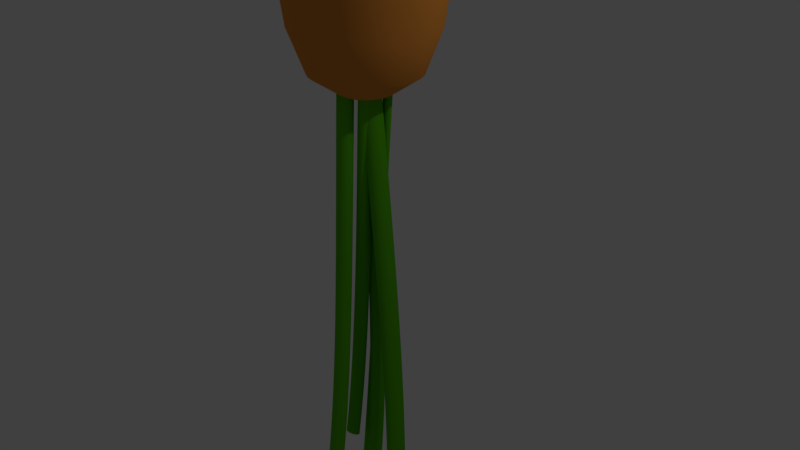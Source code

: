 # Source: porkkana.blend  (saved by Blender 2.79.0; exported with 4.5.12 LTS)
import bpy
from mathutils import Matrix  # noqa: F401  (used for matrix-valued properties, if any)

bpy.ops.wm.read_factory_settings(use_empty=True)
scene = bpy.context.scene
scene.name = 'Scene'

# ---- collections
col_collection_1 = bpy.data.collections.new('Collection 1'); scene.collection.children.link(col_collection_1)

# ---- materials (node trees are filled in below, after node groups)
mat_material_002 = bpy.data.materials.new('Material.002')
mat_material_002.alpha_threshold = 0.0
mat_material_002.diffuse_color = (0.09951, 0.4672, 0.006482, 1.0)
mat_material_002.roughness = 0.5
mat_material_002.specular_intensity = 0.0
mat_material_001 = bpy.data.materials.new('Material.001')
mat_material_001.alpha_threshold = 0.0
mat_material_001.diffuse_color = (0.8, 0.3007, 0.04898, 1.0)
mat_material_001.roughness = 0.5
mat_material_001.specular_intensity = 0.06808
mat_material_003 = bpy.data.materials.new('Material.003')
mat_material_003.alpha_threshold = 0.0
mat_material_003.roughness = 0.5
mat_material_004 = bpy.data.materials.new('Material.004')
mat_material_004.alpha_threshold = 0.0
mat_material_004.diffuse_color = (0.09951, 0.4672, 0.006482, 1.0)
mat_material_004.roughness = 0.5
mat_material_004.specular_intensity = 0.0
mat_material_005 = bpy.data.materials.new('Material.005')
mat_material_005.alpha_threshold = 0.0
mat_material_005.diffuse_color = (0.09951, 0.4672, 0.006482, 1.0)
mat_material_005.roughness = 0.5
mat_material_005.specular_intensity = 0.0

# ---- material node trees
mat_material_001.use_nodes = True; mat_material_001.node_tree.nodes.clear()
_N = mat_material_001.node_tree.nodes; _L = mat_material_001.node_tree.links
n0 = _N.new('ShaderNodeOutputMaterial'); n0.name = 'Material Output'; n0.location = (300, 300)
n1 = _N.new('ShaderNodeBsdfDiffuse'); n1.name = 'Diffuse BSDF'; n1.location = (10, 300)
n1.inputs[0].default_value = (0.8, 0.3007, 0.04898, 1.0)
n1.inputs[1].default_value = 0.3
_L.new(n1.outputs[0], n0.inputs[0])
n0.is_active_output = True

# ---- world
world_world = bpy.data.worlds.new('World'); scene.world = world_world
world_world.color = (0.05088, 0.05088, 0.05088)
world_world.use_sun_shadow = False
world_world.sun_shadow_jitter_overblur = 0.0
world_world.cycles.sampling_method = 'MANUAL'

# ---- cameras
cam_camera = bpy.data.cameras.new('Camera')
cam_camera.clip_end = 100.0
cam_camera.lens = 35.0
cam_camera.sensor_width = 32.0
cam_camera.sensor_height = 18.0
cam_camera.ortho_scale = 7.314
cam_camera.dof.focus_distance = 0.0

# ---- lights
light_lamp = bpy.data.lights.new('Lamp', 'POINT')
light_lamp.transmission_factor = 0.0
light_lamp.cutoff_distance = 30.0
light_lamp.energy = 100.0
light_lamp.shadow_buffer_clip_start = 1.001
light_lamp.shadow_soft_size = 0.1
light_lamp.shadow_maximum_resolution = 0.006
light_lamp.use_absolute_resolution = True

# ---- meshes
me_cone = bpy.data.meshes.new('Cone')
me_cone.from_pydata([(0.0, 1.0, 5.543), (0.1951, 0.9808, 5.543), (0.3827, 0.9239, 5.543), (0.5556, 0.8315, 5.543), (0.7071, 0.7071, 5.543), (0.8315, 0.5556, 5.543), (0.9239, 0.3827, 5.543), (0.9808, 0.1951, 5.543), (1.0, 7.55e-08, 5.543), (0.9808, -0.1951, 5.543), (0.9239, -0.3827, 5.543), (0.8315, -0.5556, 5.543), (0.7071, -0.7071, 5.543), (0.5556, -0.8315, 5.543), (0.3827, -0.9239, 5.543), (0.1951, -0.9808, 5.543), (-3.258e-07, -1.0, 5.543), (-0.1951, -0.9808, 5.543), (-0.3827, -0.9239, 5.543), (-0.5556, -0.8315, 5.543), (-0.7071, -0.7071, 5.543), (-0.8315, -0.5556, 5.543), (-0.9239, -0.3827, 5.543), (0.0, 0.0, 8.743), (-0.9808, -0.1951, 5.543), (-1.0, 9.656e-07, 5.543), (-0.9808, 0.1951, 5.543), (-0.9239, 0.3827, 5.543), (-0.8315, 0.5556, 5.543), (-0.7071, 0.7071, 5.543), (-0.5556, 0.8315, 5.543), (-0.3827, 0.9239, 5.543), (-0.1951, 0.9808, 5.543), (2.174e-07, 1.202, 4.425), (0.2344, 1.178, 4.425), (0.4598, 1.11, 4.425), (0.6676, 0.9991, 4.425), (0.8496, 0.8496, 4.425), (0.9991, 0.6676, 4.425), (1.11, 0.4598, 4.425), (1.178, 0.2344, 4.425), (1.202, 3.027e-08, 4.425), (1.178, -0.2344, 4.425), (1.11, -0.4598, 4.425), (0.9991, -0.6676, 4.425), (0.8496, -0.8496, 4.425), (0.6676, -0.9991, 4.425), (0.4598, -1.11, 4.425), (0.2344, -1.178, 4.425), (-1.741e-07, -1.202, 4.425), (-0.2344, -1.178, 4.425), (-0.4598, -1.11, 4.425), (-0.6676, -0.9991, 4.425), (-0.8496, -0.8496, 4.425), (-0.9991, -0.6676, 4.425), (-1.11, -0.4598, 4.425), (-1.178, -0.2344, 4.425), (-1.202, 1.1e-06, 4.425), (-1.178, 0.2344, 4.425), (-1.11, 0.4598, 4.425), (-0.9991, 0.6676, 4.425), (-0.8496, 0.8496, 4.425), (-0.6676, 0.9991, 4.425), (-0.4598, 1.11, 4.425), (-0.2344, 1.178, 4.425), (2.059e-07, 1.202, 3.212), (0.2344, 1.178, 3.212), (0.4598, 1.11, 3.212), (0.6676, 0.9991, 3.212), (0.8496, 0.8496, 3.212), (0.9991, 0.6676, 3.212), (1.11, 0.4598, 3.212), (1.178, 0.2344, 3.212), (1.202, 3.027e-08, 3.212), (1.178, -0.2344, 3.212), (1.11, -0.4598, 3.212), (0.9991, -0.6676, 3.212), (0.8496, -0.8496, 3.212), (0.6676, -0.9991, 3.212), (0.4598, -1.11, 3.212), (0.2344, -1.178, 3.212), (-1.856e-07, -1.202, 3.212), (-0.2344, -1.178, 3.212), (-0.4598, -1.11, 3.212), (-0.6676, -0.9991, 3.212), (-0.8496, -0.8496, 3.212), (-0.9991, -0.6676, 3.212), (-1.11, -0.4598, 3.212), (-1.178, -0.2344, 3.212), (-1.202, 1.1e-06, 3.212), (-1.178, 0.2344, 3.212), (-1.11, 0.4598, 3.212), (-0.9991, 0.6676, 3.212), (-0.8496, 0.8496, 3.212), (-0.6676, 0.9991, 3.212), (-0.4598, 1.11, 3.212), (-0.2344, 1.178, 3.212), (1.759e-07, 1.086, 1.833), (0.2119, 1.065, 1.833), (0.4156, 1.003, 1.833), (0.6033, 0.903, 1.833), (0.7679, 0.7679, 1.833), (0.903, 0.6033, 1.833), (1.003, 0.4156, 1.833), (1.065, 0.2119, 1.833), (1.086, 5.475e-08, 1.833), (1.065, -0.2119, 1.833), (1.003, -0.4156, 1.833), (0.903, -0.6033, 1.833), (0.7679, -0.7679, 1.833), (0.6033, -0.903, 1.833), (0.4156, -1.003, 1.833), (0.2119, -1.065, 1.833), (-1.779e-07, -1.086, 1.833), (-0.2119, -1.065, 1.833), (-0.4156, -1.003, 1.833), (-0.6033, -0.903, 1.833), (-0.7679, -0.7679, 1.833), (-0.903, -0.6033, 1.833), (-1.003, -0.4156, 1.833), (-1.065, -0.2119, 1.833), (-1.086, 1.021e-06, 1.833), (-1.065, 0.2119, 1.833), (-1.003, 0.4156, 1.833), (-0.903, 0.6033, 1.833), (-0.7679, 0.7679, 1.833), (-0.6033, 0.903, 1.833), (-0.4156, 1.003, 1.833), (-0.2119, 1.065, 1.833), (3.49e-07, 0.9074, 0.4937), (0.177, 0.89, 0.4937), (0.3473, 0.8384, 0.4937), (0.5041, 0.7545, 0.4937), (0.6417, 0.6417, 0.4937), (0.7545, 0.5041, 0.4937), (0.8384, 0.3473, 0.4937), (0.89, 0.177, 0.4937), (0.9074, 1.009e-07, 0.4937), (0.89, -0.177, 0.4937), (0.8384, -0.3473, 0.4937), (0.7545, -0.5041, 0.4937), (0.6417, -0.6417, 0.4937), (0.5041, -0.7545, 0.4937), (0.3473, -0.8384, 0.4937), (0.177, -0.89, 0.4937), (5.334e-08, -0.9074, 0.4937), (-0.177, -0.89, 0.4937), (-0.3473, -0.8384, 0.4937), (-0.5041, -0.7545, 0.4937), (-0.6417, -0.6417, 0.4937), (-0.7545, -0.5041, 0.4937), (-0.8384, -0.3473, 0.4937), (-0.89, -0.177, 0.4937), (-0.9074, 9.086e-07, 0.4937), (-0.89, 0.177, 0.4937), (-0.8384, 0.3473, 0.4937), (-0.7545, 0.5041, 0.4937), (-0.6417, 0.6417, 0.4937), (-0.5041, 0.7545, 0.4937), (-0.3473, 0.8384, 0.4937), (-0.177, 0.89, 0.4937), (3.653e-07, 0.7016, -0.05808), (0.1369, 0.6881, -0.05808), (0.2685, 0.6482, -0.05808), (0.3898, 0.5834, -0.05808), (0.4961, 0.4961, -0.05808), (0.5834, 0.3898, -0.05808), (0.6482, 0.2685, -0.05808), (0.6881, 0.1369, -0.05808), (0.7016, 1.54e-07, -0.05808), (0.6881, -0.1369, -0.05808), (0.6482, -0.2685, -0.05808), (0.5834, -0.3898, -0.05808), (0.4961, -0.4961, -0.05808), (0.3898, -0.5834, -0.05808), (0.2685, -0.6482, -0.05808), (0.1369, -0.6881, -0.05808), (1.367e-07, -0.7016, -0.05808), (-0.1369, -0.6881, -0.05808), (-0.2685, -0.6482, -0.05808), (-0.3898, -0.5834, -0.05808), (-0.4961, -0.4961, -0.05808), (-0.5834, -0.3898, -0.05808), (-0.6482, -0.2685, -0.05808), (-0.6881, -0.1369, -0.05808), (-0.7016, 7.786e-07, -0.05808), (-0.6881, 0.1369, -0.05808), (-0.6482, 0.2685, -0.05808), (-0.5834, 0.3898, -0.05808), (-0.4961, 0.4961, -0.05808), (-0.3898, 0.5834, -0.05808), (-0.2685, 0.6482, -0.05808), (-0.1369, 0.6881, -0.05808), (9.979e-05, 0.3373, -0.3027), (0.0657, 0.3308, -0.3027), (0.1288, 0.3117, -0.3027), (0.1869, 0.2806, -0.3027), (0.2379, 0.2388, -0.3027), (0.2797, 0.1878, -0.3027), (0.3108, 0.1297, -0.3027), (0.3299, 0.06661, -0.3027), (0.3364, 0.001009, -0.3027), (0.3299, -0.06459, -0.3027), (0.3108, -0.1277, -0.3027), (0.2797, -0.1858, -0.3027), (0.2379, -0.2368, -0.3027), (0.1869, -0.2786, -0.3027), (0.1288, -0.3096, -0.3027), (0.0657, -0.3288, -0.3027), (9.968e-05, -0.3352, -0.3027), (-0.0655, -0.3288, -0.3027), (-0.1286, -0.3096, -0.3027), (-0.1867, -0.2786, -0.3027), (-0.2377, -0.2368, -0.3027), (-0.2795, -0.1858, -0.3027), (-0.3106, -0.1277, -0.3027), (-0.3297, -0.06459, -0.3027), (-0.3362, 0.001009, -0.3027), (-0.3297, 0.06661, -0.3027), (-0.3106, 0.1297, -0.3027), (-0.2795, 0.1878, -0.3027), (-0.2377, 0.2388, -0.3027), (-0.1867, 0.2806, -0.3027), (-0.1286, 0.3117, -0.3027), (-0.0655, 0.3308, -0.3027), (-0.09755, -0.9904, 5.543), (-0.1172, -1.19, 4.425), (-0.1172, -1.19, 3.212), (-0.1059, -1.076, 1.833), (-0.08852, -0.8987, 0.4937), (-0.06844, -0.6949, -0.05808), (-0.0327, -0.332, -0.3027), (-0.0005863, 0.09817, -0.2637), (0.01973, 0.09617, -0.2637), (0.03926, 0.09025, -0.2637), (0.05726, 0.08062, -0.2637), (0.07304, 0.06767, -0.2637), (0.08599, 0.05189, -0.2637), (0.09562, 0.03389, -0.2637), (0.1015, 0.01436, -0.2637), (0.1035, -0.005957, -0.2637), (0.1015, -0.02627, -0.2637), (0.09562, -0.04581, -0.2637), (0.08599, -0.06381, -0.2637), (0.07304, -0.07959, -0.2637), (0.05726, -0.09254, -0.2637), (0.03926, -0.1022, -0.2637), (0.01973, -0.1081, -0.2637), (-0.0005863, -0.1101, -0.2637), (-0.01074, -0.1091, -0.2637), (-0.0209, -0.1081, -0.2637), (-0.04043, -0.1022, -0.2637), (-0.05844, -0.09254, -0.2637), (-0.07422, -0.07959, -0.2637), (-0.08717, -0.06381, -0.2637), (-0.09679, -0.04581, -0.2637), (-0.1027, -0.02627, -0.2637), (-0.1047, -0.005957, -0.2637), (-0.1027, 0.01436, -0.2637), (-0.09679, 0.03389, -0.2637), (-0.08717, 0.05189, -0.2637), (-0.07422, 0.06767, -0.2637), (-0.05844, 0.08062, -0.2637), (-0.04043, 0.09025, -0.2637), (-0.0209, 0.09617, -0.2637), (0.1221, 0.1806, -0.2832), (0.08402, 0.201, -0.2832), (-0.08451, 0.201, -0.2832), (-0.1226, 0.1806, -0.2832), (-0.0432, -0.2184, -0.2832), (-0.02172, -0.2205, -0.2832), (-0.0002433, -0.2227, -0.2832), (0.1555, 0.1532, -0.2832), (-0.0432, 0.2135, -0.2832), (-0.08451, -0.2059, -0.2832), (0.1828, 0.1199, -0.2832), (-0.0002433, 0.2177, -0.2832), (-0.1226, -0.1856, -0.2832), (0.2032, 0.08179, -0.2832), (-0.1559, -0.1582, -0.2832), (0.2157, 0.04048, -0.2832), (-0.1833, -0.1248, -0.2832), (0.2199, -0.002474, -0.2832), (-0.2037, -0.08674, -0.2832), (0.2157, -0.04543, -0.2832), (-0.2162, -0.04543, -0.2832), (0.2032, -0.08674, -0.2832), (-0.2204, -0.002474, -0.2832), (0.1828, -0.1248, -0.2832), (-0.2162, 0.04048, -0.2832), (0.1555, -0.1582, -0.2832), (-0.2037, 0.08179, -0.2832), (0.1221, -0.1856, -0.2832), (-0.1833, 0.1199, -0.2832), (0.08402, -0.2059, -0.2832), (0.04271, 0.2135, -0.2832), (-0.1559, 0.1532, -0.2832), (0.04271, -0.2184, -0.2832)], [], [(0, 23, 1), (1, 23, 2), (2, 23, 3), (3, 23, 4), (4, 23, 5), (5, 23, 6), (6, 23, 7), (7, 23, 8), (8, 23, 9), (9, 23, 10), (10, 23, 11), (11, 23, 12), (12, 23, 13), (13, 23, 14), (14, 23, 15), (15, 23, 16), (16, 23, 17, 225), (17, 23, 18), (18, 23, 19), (19, 23, 20), (20, 23, 21), (21, 23, 22), (22, 23, 24), (24, 23, 25), (25, 23, 26), (26, 23, 27), (27, 23, 28), (28, 23, 29), (29, 23, 30), (30, 23, 31), (31, 23, 32), (32, 23, 0), (5, 6, 39, 38), (47, 48, 80, 79), (12, 13, 46, 45), (26, 27, 59, 58), (19, 20, 53, 52), (6, 7, 40, 39), (0, 1, 34, 33), (13, 14, 47, 46), (27, 28, 60, 59), (20, 21, 54, 53), (7, 8, 41, 40), (14, 15, 48, 47), (28, 29, 61, 60), (21, 22, 55, 54), (1, 2, 35, 34), (8, 9, 42, 41), (15, 16, 49, 48), (29, 30, 62, 61), (2, 3, 36, 35), (9, 10, 43, 42), (22, 24, 56, 55), (225, 17, 50, 226), (30, 31, 63, 62), (3, 4, 37, 36), (10, 11, 44, 43), (24, 25, 57, 56), (17, 18, 51, 50), (31, 32, 64, 63), (4, 5, 38, 37), (32, 0, 33, 64), (11, 12, 45, 44), (25, 26, 58, 57), (18, 19, 52, 51), (82, 83, 115, 114), (34, 35, 67, 66), (61, 62, 94, 93), (48, 49, 81, 80), (35, 36, 68, 67), (62, 63, 95, 94), (226, 50, 82, 227), (36, 37, 69, 68), (63, 64, 96, 95), (50, 51, 83, 82), (37, 38, 70, 69), (64, 33, 65, 96), (51, 52, 84, 83), (38, 39, 71, 70), (52, 53, 85, 84), (39, 40, 72, 71), (53, 54, 86, 85), (40, 41, 73, 72), (54, 55, 87, 86), (41, 42, 74, 73), (55, 56, 88, 87), (42, 43, 75, 74), (56, 57, 89, 88), (43, 44, 76, 75), (57, 58, 90, 89), (44, 45, 77, 76), (58, 59, 91, 90), (45, 46, 78, 77), (59, 60, 92, 91), (46, 47, 79, 78), (33, 34, 66, 65), (60, 61, 93, 92), (117, 118, 150, 149), (69, 70, 102, 101), (96, 65, 97, 128), (83, 84, 116, 115), (70, 71, 103, 102), (84, 85, 117, 116), (71, 72, 104, 103), (85, 86, 118, 117), (72, 73, 105, 104), (86, 87, 119, 118), (73, 74, 106, 105), (87, 88, 120, 119), (74, 75, 107, 106), (88, 89, 121, 120), (75, 76, 108, 107), (89, 90, 122, 121), (76, 77, 109, 108), (90, 91, 123, 122), (77, 78, 110, 109), (91, 92, 124, 123), (78, 79, 111, 110), (65, 66, 98, 97), (92, 93, 125, 124), (79, 80, 112, 111), (66, 67, 99, 98), (93, 94, 126, 125), (80, 81, 113, 112), (67, 68, 100, 99), (94, 95, 127, 126), (227, 82, 114, 228), (68, 69, 101, 100), (95, 96, 128, 127), (152, 153, 185, 184), (104, 105, 137, 136), (118, 119, 151, 150), (105, 106, 138, 137), (119, 120, 152, 151), (106, 107, 139, 138), (120, 121, 153, 152), (107, 108, 140, 139), (121, 122, 154, 153), (108, 109, 141, 140), (122, 123, 155, 154), (109, 110, 142, 141), (123, 124, 156, 155), (110, 111, 143, 142), (97, 98, 130, 129), (124, 125, 157, 156), (111, 112, 144, 143), (98, 99, 131, 130), (125, 126, 158, 157), (112, 113, 145, 144), (99, 100, 132, 131), (126, 127, 159, 158), (228, 114, 146, 229), (100, 101, 133, 132), (127, 128, 160, 159), (114, 115, 147, 146), (101, 102, 134, 133), (128, 97, 129, 160), (115, 116, 148, 147), (102, 103, 135, 134), (116, 117, 149, 148), (103, 104, 136, 135), (187, 188, 220, 219), (139, 140, 172, 171), (153, 154, 186, 185), (140, 141, 173, 172), (154, 155, 187, 186), (141, 142, 174, 173), (155, 156, 188, 187), (142, 143, 175, 174), (129, 130, 162, 161), (156, 157, 189, 188), (143, 144, 176, 175), (130, 131, 163, 162), (157, 158, 190, 189), (144, 145, 177, 176), (131, 132, 164, 163), (158, 159, 191, 190), (229, 146, 178, 230), (132, 133, 165, 164), (159, 160, 192, 191), (146, 147, 179, 178), (133, 134, 166, 165), (160, 129, 161, 192), (147, 148, 180, 179), (134, 135, 167, 166), (148, 149, 181, 180), (135, 136, 168, 167), (149, 150, 182, 181), (136, 137, 169, 168), (150, 151, 183, 182), (137, 138, 170, 169), (151, 152, 184, 183), (138, 139, 171, 170), (266, 265, 235, 234), (174, 175, 207, 206), (161, 162, 194, 193), (188, 189, 221, 220), (175, 176, 208, 207), (162, 163, 195, 194), (189, 190, 222, 221), (176, 177, 209, 208), (163, 164, 196, 195), (190, 191, 223, 222), (230, 178, 210, 231), (164, 165, 197, 196), (191, 192, 224, 223), (178, 179, 211, 210), (165, 166, 198, 197), (192, 161, 193, 224), (179, 180, 212, 211), (166, 167, 199, 198), (180, 181, 213, 212), (167, 168, 200, 199), (181, 182, 214, 213), (168, 169, 201, 200), (182, 183, 215, 214), (169, 170, 202, 201), (183, 184, 216, 215), (170, 171, 203, 202), (184, 185, 217, 216), (171, 172, 204, 203), (185, 186, 218, 217), (172, 173, 205, 204), (186, 187, 219, 218), (173, 174, 206, 205), (177, 230, 231, 209), (145, 229, 230, 177), (113, 228, 229, 145), (81, 227, 228, 113), (49, 226, 227, 81), (16, 225, 226, 49), (232, 233, 234, 235, 236, 237, 238, 239, 240, 241, 242, 243, 244, 245, 246, 247, 248, 249, 250, 251, 252, 253, 254, 255, 256, 257, 258, 259, 260, 261, 262, 263, 264), (268, 267, 263, 262), (270, 269, 250, 249), (271, 270, 249, 248), (265, 272, 236, 235), (267, 273, 264, 263), (269, 274, 251, 250), (272, 275, 237, 236), (273, 276, 232, 264), (274, 277, 252, 251), (275, 278, 238, 237), (277, 279, 253, 252), (278, 280, 239, 238), (279, 281, 254, 253), (280, 282, 240, 239), (281, 283, 255, 254), (282, 284, 241, 240), (283, 285, 256, 255), (284, 286, 242, 241), (285, 287, 257, 256), (286, 288, 243, 242), (287, 289, 258, 257), (288, 290, 244, 243), (289, 291, 259, 258), (290, 292, 245, 244), (291, 293, 260, 259), (292, 294, 246, 245), (276, 295, 233, 232), (293, 296, 261, 260), (294, 297, 247, 246), (295, 266, 234, 233), (296, 268, 262, 261), (297, 271, 248, 247), (208, 209, 271, 297), (221, 222, 268, 296), (194, 195, 266, 295), (207, 208, 297, 294), (220, 221, 296, 293), (193, 194, 295, 276), (206, 207, 294, 292), (219, 220, 293, 291), (205, 206, 292, 290), (218, 219, 291, 289), (204, 205, 290, 288), (217, 218, 289, 287), (203, 204, 288, 286), (216, 217, 287, 285), (202, 203, 286, 284), (215, 216, 285, 283), (201, 202, 284, 282), (214, 215, 283, 281), (200, 201, 282, 280), (213, 214, 281, 279), (199, 200, 280, 278), (212, 213, 279, 277), (198, 199, 278, 275), (211, 212, 277, 274), (224, 193, 276, 273), (197, 198, 275, 272), (210, 211, 274, 269), (223, 224, 273, 267), (196, 197, 272, 265), (209, 231, 270, 271), (231, 210, 269, 270), (222, 223, 267, 268), (195, 196, 265, 266)])
me_cone.polygons.foreach_set('use_smooth', [True] * 297)
me_cone.materials.append(mat_material_001)
me_cone.materials.append(mat_material_003)
me_cone.use_remesh_preserve_volume = False
me_cone.use_remesh_preserve_attributes = False
me_cone.use_mirror_vertex_groups = False
me_cone.update()

# ---- curves / text
cu_beziercircle_001 = bpy.data.curves.new('BezierCircle.001', 'CURVE')
cu_beziercircle_001.dimensions = '3D'
_sp = cu_beziercircle_001.splines.new('BEZIER'); _sp.bezier_points.add(3)
_sp.bezier_points.foreach_set('co', [-1.0, 0.0, 0.0, 0.0, 1.0, 0.0, 1.0, 0.0, 0.0, 0.0, -1.0, 0.0])
_sp.bezier_points.foreach_set('handle_left', [-1.0, -0.5521, 0.0, -0.5521, 1.0, 0.0, 1.0, 0.5521, 0.0, 0.5521, -1.0, 0.0])
_sp.bezier_points.foreach_set('handle_right', [-1.0, 0.5521, 0.0, 0.5521, 1.0, 0.0, 1.0, -0.5521, 0.0, -0.5521, -1.0, 0.0])
for _p, _l, _r in zip(_sp.bezier_points, ['AUTO', 'AUTO', 'AUTO', 'AUTO'], ['AUTO', 'AUTO', 'AUTO', 'AUTO']): _p.handle_left_type = _l; _p.handle_right_type = _r
_sp.order_u = 0
_sp.order_v = 0
_sp.use_cyclic_u = True
cu_beziercircle_001.use_path = True
cu_beziercircle_001.use_path_clamp = True
cu_beziercircle_001.bevel_resolution = 0
cu_beziercircle_001.fill_mode = 'HALF'
cu_nurbspath = bpy.data.curves.new('NurbsPath', 'CURVE')
cu_nurbspath.dimensions = '3D'
_sp = cu_nurbspath.splines.new('NURBS'); _sp.points.add(4)
_sp.points.foreach_set('co', [-2.0, 0.0, 0.0, 1.0, -1.0, 0.0, -0.201, 1.0, 0.0, 0.0, 0.0, 1.0, 1.0, 0.0, 0.1162, 1.0, 1.977, 0.07524, 0.156, 1.0])
_sp.order_u = 5
_sp.order_v = 0
_sp.use_endpoint_u = True
cu_nurbspath.materials.append(mat_material_002)
cu_nurbspath.use_path = True
cu_nurbspath.use_path_clamp = True
cu_nurbspath.bevel_mode = 'OBJECT'
cu_nurbspath.bevel_resolution = 0
cu_nurbspath.fill_mode = 'HALF'
cu_beziercircle = bpy.data.curves.new('BezierCircle', 'CURVE')
cu_beziercircle.dimensions = '3D'
_sp = cu_beziercircle.splines.new('BEZIER'); _sp.bezier_points.add(3)
_sp.bezier_points.foreach_set('co', [-1.0, 0.0, 0.0, 0.0, 1.0, 0.0, 1.0, 0.0, 0.0, 0.0, -1.0, 0.0])
_sp.bezier_points.foreach_set('handle_left', [-1.0, -0.5521, 0.0, -0.5521, 1.0, 0.0, 1.0, 0.5521, 0.0, 0.5521, -1.0, 0.0])
_sp.bezier_points.foreach_set('handle_right', [-1.0, 0.5521, 0.0, 0.5521, 1.0, 0.0, 1.0, -0.5521, 0.0, -0.5521, -1.0, 0.0])
for _p, _l, _r in zip(_sp.bezier_points, ['AUTO', 'AUTO', 'AUTO', 'AUTO'], ['AUTO', 'AUTO', 'AUTO', 'AUTO']): _p.handle_left_type = _l; _p.handle_right_type = _r
_sp.order_u = 0
_sp.order_v = 0
_sp.use_cyclic_u = True
cu_beziercircle.use_path = True
cu_beziercircle.use_path_clamp = True
cu_beziercircle.bevel_resolution = 0
cu_beziercircle.fill_mode = 'HALF'
cu_beziercircle_002 = bpy.data.curves.new('BezierCircle.002', 'CURVE')
cu_beziercircle_002.dimensions = '3D'
_sp = cu_beziercircle_002.splines.new('BEZIER'); _sp.bezier_points.add(3)
_sp.bezier_points.foreach_set('co', [-1.0, 0.0, 0.0, 0.0, 1.0, 0.0, 1.0, 0.0, 0.0, 0.0, -1.0, 0.0])
_sp.bezier_points.foreach_set('handle_left', [-1.0, -0.5521, 0.0, -0.5521, 1.0, 0.0, 1.0, 0.5521, 0.0, 0.5521, -1.0, 0.0])
_sp.bezier_points.foreach_set('handle_right', [-1.0, 0.5521, 0.0, 0.5521, 1.0, 0.0, 1.0, -0.5521, 0.0, -0.5521, -1.0, 0.0])
for _p, _l, _r in zip(_sp.bezier_points, ['AUTO', 'AUTO', 'AUTO', 'AUTO'], ['AUTO', 'AUTO', 'AUTO', 'AUTO']): _p.handle_left_type = _l; _p.handle_right_type = _r
_sp.order_u = 0
_sp.order_v = 0
_sp.use_cyclic_u = True
cu_beziercircle_002.use_path = True
cu_beziercircle_002.use_path_clamp = True
cu_beziercircle_002.bevel_resolution = 0
cu_beziercircle_002.fill_mode = 'HALF'
cu_nurbspath_001 = bpy.data.curves.new('NurbsPath.001', 'CURVE')
cu_nurbspath_001.dimensions = '3D'
_sp = cu_nurbspath_001.splines.new('NURBS'); _sp.points.add(4)
_sp.points.foreach_set('co', [-2.0, 0.0, 0.0, 1.0, -1.0, 0.0, -0.201, 1.0, 0.0, 0.0, 0.0, 1.0, 1.0, 0.0, 0.1162, 1.0, 1.977, 0.07524, 0.156, 1.0])
_sp.order_u = 5
_sp.order_v = 0
_sp.use_endpoint_u = True
cu_nurbspath_001.materials.append(mat_material_002)
cu_nurbspath_001.use_path = True
cu_nurbspath_001.use_path_clamp = True
cu_nurbspath_001.bevel_mode = 'OBJECT'
cu_nurbspath_001.bevel_resolution = 0
cu_nurbspath_001.fill_mode = 'HALF'
cu_beziercircle_003 = bpy.data.curves.new('BezierCircle.003', 'CURVE')
cu_beziercircle_003.dimensions = '3D'
_sp = cu_beziercircle_003.splines.new('BEZIER'); _sp.bezier_points.add(3)
_sp.bezier_points.foreach_set('co', [-1.0, 0.0, 0.0, 0.0, 1.0, 0.0, 1.0, 0.0, 0.0, 0.0, -1.0, 0.0])
_sp.bezier_points.foreach_set('handle_left', [-1.0, -0.5521, 0.0, -0.5521, 1.0, 0.0, 1.0, 0.5521, 0.0, 0.5521, -1.0, 0.0])
_sp.bezier_points.foreach_set('handle_right', [-1.0, 0.5521, 0.0, 0.5521, 1.0, 0.0, 1.0, -0.5521, 0.0, -0.5521, -1.0, 0.0])
for _p, _l, _r in zip(_sp.bezier_points, ['AUTO', 'AUTO', 'AUTO', 'AUTO'], ['AUTO', 'AUTO', 'AUTO', 'AUTO']): _p.handle_left_type = _l; _p.handle_right_type = _r
_sp.order_u = 0
_sp.order_v = 0
_sp.use_cyclic_u = True
cu_beziercircle_003.use_path = True
cu_beziercircle_003.use_path_clamp = True
cu_beziercircle_003.bevel_resolution = 0
cu_beziercircle_003.fill_mode = 'HALF'
cu_nurbspath_002 = bpy.data.curves.new('NurbsPath.002', 'CURVE')
cu_nurbspath_002.dimensions = '3D'
_sp = cu_nurbspath_002.splines.new('NURBS'); _sp.points.add(4)
_sp.points.foreach_set('co', [-2.0, 0.0, 0.0, 1.0, -1.0, 0.0, -0.201, 1.0, 0.0, 0.0, 0.0, 1.0, 1.0, 0.0, 0.1162, 1.0, 1.977, 0.07524, 0.156, 1.0])
_sp.order_u = 5
_sp.order_v = 0
_sp.use_endpoint_u = True
cu_nurbspath_002.materials.append(mat_material_002)
cu_nurbspath_002.use_path = True
cu_nurbspath_002.use_path_clamp = True
cu_nurbspath_002.bevel_mode = 'OBJECT'
cu_nurbspath_002.bevel_resolution = 0
cu_nurbspath_002.fill_mode = 'HALF'
cu_beziercircle_004 = bpy.data.curves.new('BezierCircle.004', 'CURVE')
cu_beziercircle_004.dimensions = '3D'
_sp = cu_beziercircle_004.splines.new('BEZIER'); _sp.bezier_points.add(3)
_sp.bezier_points.foreach_set('co', [-1.0, 0.0, 0.0, 0.0, 1.0, 0.0, 1.0, 0.0, 0.0, 0.0, -1.0, 0.0])
_sp.bezier_points.foreach_set('handle_left', [-1.0, -0.5521, 0.0, -0.5521, 1.0, 0.0, 1.0, 0.5521, 0.0, 0.5521, -1.0, 0.0])
_sp.bezier_points.foreach_set('handle_right', [-1.0, 0.5521, 0.0, 0.5521, 1.0, 0.0, 1.0, -0.5521, 0.0, -0.5521, -1.0, 0.0])
for _p, _l, _r in zip(_sp.bezier_points, ['AUTO', 'AUTO', 'AUTO', 'AUTO'], ['AUTO', 'AUTO', 'AUTO', 'AUTO']): _p.handle_left_type = _l; _p.handle_right_type = _r
_sp.order_u = 0
_sp.order_v = 0
_sp.use_cyclic_u = True
cu_beziercircle_004.use_path = True
cu_beziercircle_004.use_path_clamp = True
cu_beziercircle_004.bevel_resolution = 0
cu_beziercircle_004.fill_mode = 'HALF'
cu_nurbspath_003 = bpy.data.curves.new('NurbsPath.003', 'CURVE')
cu_nurbspath_003.dimensions = '3D'
_sp = cu_nurbspath_003.splines.new('NURBS'); _sp.points.add(4)
_sp.points.foreach_set('co', [-2.0, 0.0, 0.0, 1.0, -1.0, 0.0, -0.201, 1.0, 0.0, 0.0, 0.0, 1.0, 1.0, 0.0, 0.1162, 1.0, 1.977, 0.07524, 0.156, 1.0])
_sp.order_u = 5
_sp.order_v = 0
_sp.use_endpoint_u = True
cu_nurbspath_003.materials.append(mat_material_004)
cu_nurbspath_003.use_path = True
cu_nurbspath_003.use_path_clamp = True
cu_nurbspath_003.bevel_mode = 'OBJECT'
cu_nurbspath_003.bevel_resolution = 0
cu_nurbspath_003.fill_mode = 'HALF'
cu_beziercircle_005 = bpy.data.curves.new('BezierCircle.005', 'CURVE')
cu_beziercircle_005.dimensions = '3D'
_sp = cu_beziercircle_005.splines.new('BEZIER'); _sp.bezier_points.add(3)
_sp.bezier_points.foreach_set('co', [-1.0, 0.0, 0.0, 0.0, 1.0, 0.0, 1.0, 0.0, 0.0, 0.0, -1.0, 0.0])
_sp.bezier_points.foreach_set('handle_left', [-1.0, -0.5521, 0.0, -0.5521, 1.0, 0.0, 1.0, 0.5521, 0.0, 0.5521, -1.0, 0.0])
_sp.bezier_points.foreach_set('handle_right', [-1.0, 0.5521, 0.0, 0.5521, 1.0, 0.0, 1.0, -0.5521, 0.0, -0.5521, -1.0, 0.0])
for _p, _l, _r in zip(_sp.bezier_points, ['AUTO', 'AUTO', 'AUTO', 'AUTO'], ['AUTO', 'AUTO', 'AUTO', 'AUTO']): _p.handle_left_type = _l; _p.handle_right_type = _r
_sp.order_u = 0
_sp.order_v = 0
_sp.use_cyclic_u = True
cu_beziercircle_005.use_path = True
cu_beziercircle_005.use_path_clamp = True
cu_beziercircle_005.bevel_resolution = 0
cu_beziercircle_005.fill_mode = 'HALF'
cu_nurbspath_004 = bpy.data.curves.new('NurbsPath.004', 'CURVE')
cu_nurbspath_004.dimensions = '3D'
_sp = cu_nurbspath_004.splines.new('NURBS'); _sp.points.add(4)
_sp.points.foreach_set('co', [-2.0, 0.0, 0.0, 1.0, -1.0, 0.0, -0.201, 1.0, 0.0, 0.0, 0.0, 1.0, 1.0, 0.0, 0.1162, 1.0, 1.977, 0.07524, 0.156, 1.0])
_sp.order_u = 5
_sp.order_v = 0
_sp.use_endpoint_u = True
cu_nurbspath_004.materials.append(mat_material_005)
cu_nurbspath_004.use_path = True
cu_nurbspath_004.use_path_clamp = True
cu_nurbspath_004.bevel_mode = 'OBJECT'
cu_nurbspath_004.bevel_resolution = 0
cu_nurbspath_004.fill_mode = 'HALF'

# ---- objects
ob_beziercircle_001 = bpy.data.objects.new('BezierCircle.001', cu_beziercircle_001)
ob_nurbspath = bpy.data.objects.new('NurbsPath', cu_nurbspath)
ob_beziercircle = bpy.data.objects.new('BezierCircle', cu_beziercircle)
ob_cone = bpy.data.objects.new('Cone', me_cone)
ob_lamp = bpy.data.objects.new('Lamp', light_lamp)
ob_camera = bpy.data.objects.new('Camera', cam_camera)
ob_beziercircle_002 = bpy.data.objects.new('BezierCircle.002', cu_beziercircle_002)
ob_nurbspath_001 = bpy.data.objects.new('NurbsPath.001', cu_nurbspath_001)
ob_beziercircle_003 = bpy.data.objects.new('BezierCircle.003', cu_beziercircle_003)
ob_nurbspath_002 = bpy.data.objects.new('NurbsPath.002', cu_nurbspath_002)
ob_beziercircle_004 = bpy.data.objects.new('BezierCircle.004', cu_beziercircle_004)
ob_nurbspath_003 = bpy.data.objects.new('NurbsPath.003', cu_nurbspath_003)
ob_beziercircle_005 = bpy.data.objects.new('BezierCircle.005', cu_beziercircle_005)
ob_nurbspath_004 = bpy.data.objects.new('NurbsPath.004', cu_nurbspath_004)

# ---- transforms, parenting, visibility, modifiers, constraints
ob_beziercircle_001.location = (0.0, 0.0, 0.0)
ob_beziercircle_001.scale = (0.1587, 0.1587, 0.1587)
ob_beziercircle_001.lineart.crease_threshold = 0.0
ob_nurbspath.location = (0.0, -0.06854, 0.7708)
ob_nurbspath.rotation_euler = (1.665, -1.48, 0.0)
ob_nurbspath.scale = (1.926, 0.5645, 0.6467)
ob_nurbspath.lineart.crease_threshold = 0.0
ob_beziercircle.location = (0.0, 0.0, 0.0)
ob_beziercircle.scale = (0.1894, 0.1894, 0.1894)
ob_beziercircle.lineart.crease_threshold = 0.0
ob_cone.location = (0.0, 0.0, 2.471)
ob_cone.lineart.crease_threshold = 0.0
ob_lamp.location = (4.076, 1.005, 5.904)
ob_lamp.rotation_euler = (0.6503, 0.05522, 1.866)
ob_lamp.lock_rotations_4d = False
ob_lamp.empty_display_type = 'ARROWS'
ob_lamp.color = (0.0, 0.0, 0.0, 0.0)
ob_lamp.lineart.crease_threshold = 0.0
ob_camera.location = (7.481, -6.508, 5.344)
ob_camera.rotation_euler = (1.109, 0.0, 0.8149)
ob_camera.lock_rotations_4d = False
ob_camera.empty_display_type = 'ARROWS'
ob_camera.color = (0.0, 0.0, 0.0, 0.0)
ob_camera.display_type = 'WIRE'
ob_camera.lineart.crease_threshold = 0.0
ob_beziercircle_002.location = (0.5459, 0.0, 0.0)
ob_beziercircle_002.scale = (0.1587, 0.1587, 0.1587)
ob_beziercircle_002.lineart.crease_threshold = 0.0
ob_nurbspath_001.location = (0.04266, 0.19, 0.6867)
ob_nurbspath_001.rotation_euler = (-6.608, -1.48, 0.0)
ob_nurbspath_001.scale = (2.347, 0.3467, 0.4439)
ob_nurbspath_001.lineart.crease_threshold = 0.0
ob_beziercircle_003.location = (-0.1252, 0.2237, 0.0)
ob_beziercircle_003.scale = (0.1587, 0.1587, 0.1587)
ob_beziercircle_003.lineart.crease_threshold = 0.0
ob_nurbspath_002.location = (-0.07387, 0.1589, 0.6748)
ob_nurbspath_002.rotation_euler = (0.5306, -1.553, 0.0)
ob_nurbspath_002.scale = (2.129, 0.6179, 0.661)
ob_nurbspath_002.lineart.crease_threshold = 0.0
ob_beziercircle_004.location = (0.3367, 0.09343, -0.05344)
ob_beziercircle_004.rotation_euler = (0.0, -0.1556, 0.0)
ob_beziercircle_004.scale = (0.1829, 0.1829, 0.1829)
ob_beziercircle_004.lineart.crease_threshold = 0.0
ob_nurbspath_003.location = (0.199, 0.01444, 0.8242)
ob_nurbspath_003.rotation_euler = (1.665, -1.636, -0.0)
ob_nurbspath_003.scale = (2.22, 0.6506, 0.7454)
ob_nurbspath_003.lineart.crease_threshold = 0.0
ob_beziercircle_005.location = (-0.1252, -0.3189, -0.001409)
ob_beziercircle_005.rotation_euler = (-0.06688, -0.0, 0.0)
ob_beziercircle_005.scale = (0.1587, 0.1587, 0.1587)
ob_beziercircle_005.lineart.crease_threshold = 0.0
ob_nurbspath_004.location = (-0.07387, -0.3384, 0.6762)
ob_nurbspath_004.rotation_euler = (-0.7853, -1.502, 1.315)
ob_nurbspath_004.scale = (2.129, 0.6179, 0.661)
ob_nurbspath_004.lineart.crease_threshold = 0.0
cu_nurbspath.bevel_object = ob_beziercircle_001
cu_nurbspath_001.bevel_object = ob_beziercircle_002
cu_nurbspath_002.bevel_object = ob_beziercircle_003
cu_nurbspath_003.bevel_object = ob_beziercircle_004
cu_nurbspath_004.bevel_object = ob_beziercircle_005

# ---- collection membership
col_collection_1.objects.link(ob_beziercircle_001)
col_collection_1.objects.link(ob_nurbspath)
col_collection_1.objects.link(ob_beziercircle)
col_collection_1.objects.link(ob_cone)
col_collection_1.objects.link(ob_lamp)
col_collection_1.objects.link(ob_camera)
col_collection_1.objects.link(ob_beziercircle_002)
col_collection_1.objects.link(ob_nurbspath_001)
col_collection_1.objects.link(ob_beziercircle_003)
col_collection_1.objects.link(ob_nurbspath_002)
col_collection_1.objects.link(ob_beziercircle_004)
col_collection_1.objects.link(ob_nurbspath_003)
col_collection_1.objects.link(ob_beziercircle_005)
col_collection_1.objects.link(ob_nurbspath_004)

# ---- scene / render settings (as saved in the file)
scene.camera = ob_camera
scene.frame_start = 1; scene.frame_end = 250; scene.frame_set(1)
scene.render.engine = 'CYCLES'
scene.render.resolution_percentage = 50
scene.render.dither_intensity = 0.0
scene.cycles.use_denoising = False
scene.cycles.samples = 128
scene.cycles.sampling_pattern = 'TABULATED_SOBOL'
scene.cycles.use_adaptive_sampling = False
scene.cycles.use_light_tree = False
scene.cycles.blur_glossy = 0.0
scene.cycles.sample_clamp_indirect = 0.0
scene.view_settings.view_transform = 'Standard'
bpy.context.view_layer.update()
